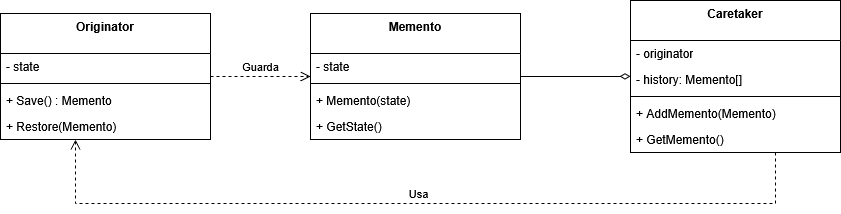

The diagram above was exported from draw.io. Its source (the exported page's mxGraphModel, read from the mxfile embedded in the PNG):
<mxGraphModel dx="1818" dy="659" grid="1" gridSize="10" guides="1" tooltips="1" connect="1" arrows="1" fold="1" page="1" pageScale="1" pageWidth="827" pageHeight="1169" math="0" shadow="0">
  <root>
    <mxCell id="0" />
    <mxCell id="1" parent="0" />
    <mxCell id="83oMG1Soc3TxK7EO06dk-6" parent="1" style="swimlane;fontStyle=1;align=center;verticalAlign=top;childLayout=stackLayout;horizontal=1;startSize=40;horizontalStack=0;resizeParent=1;resizeParentMax=0;resizeLast=0;collapsible=1;marginBottom=0;whiteSpace=wrap;html=1;" value="&lt;div&gt;Caretaker&lt;/div&gt;" vertex="1">
      <mxGeometry height="152" width="210" x="440" y="37" as="geometry" />
    </mxCell>
    <mxCell id="83oMG1Soc3TxK7EO06dk-7" parent="83oMG1Soc3TxK7EO06dk-6" style="text;strokeColor=none;fillColor=none;align=left;verticalAlign=top;spacingLeft=4;spacingRight=4;overflow=hidden;rotatable=0;points=[[0,0.5],[1,0.5]];portConstraint=eastwest;whiteSpace=wrap;html=1;" value="- originator" vertex="1">
      <mxGeometry height="26" width="210" y="40" as="geometry" />
    </mxCell>
    <mxCell id="6v4Xt-UHO3zoHP1AUXPK-3" parent="83oMG1Soc3TxK7EO06dk-6" style="text;strokeColor=none;fillColor=none;align=left;verticalAlign=top;spacingLeft=4;spacingRight=4;overflow=hidden;rotatable=0;points=[[0,0.5],[1,0.5]];portConstraint=eastwest;whiteSpace=wrap;html=1;" value="- history: Memento[]" vertex="1">
      <mxGeometry height="26" width="210" y="66" as="geometry" />
    </mxCell>
    <mxCell id="83oMG1Soc3TxK7EO06dk-8" parent="83oMG1Soc3TxK7EO06dk-6" style="line;strokeWidth=1;fillColor=none;align=left;verticalAlign=middle;spacingTop=-1;spacingLeft=3;spacingRight=3;rotatable=0;labelPosition=right;points=[];portConstraint=eastwest;strokeColor=inherit;" value="" vertex="1">
      <mxGeometry height="8" width="210" y="92" as="geometry" />
    </mxCell>
    <mxCell id="AZI9iGA9m4LZaXed2W2p-3" parent="83oMG1Soc3TxK7EO06dk-6" style="text;strokeColor=none;fillColor=none;align=left;verticalAlign=top;spacingLeft=4;spacingRight=4;overflow=hidden;rotatable=0;points=[[0,0.5],[1,0.5]];portConstraint=eastwest;whiteSpace=wrap;html=1;" value="+ AddMemento(Memento)" vertex="1">
      <mxGeometry height="26" width="210" y="100" as="geometry" />
    </mxCell>
    <mxCell id="6v4Xt-UHO3zoHP1AUXPK-4" parent="83oMG1Soc3TxK7EO06dk-6" style="text;strokeColor=none;fillColor=none;align=left;verticalAlign=top;spacingLeft=4;spacingRight=4;overflow=hidden;rotatable=0;points=[[0,0.5],[1,0.5]];portConstraint=eastwest;whiteSpace=wrap;html=1;" value="+ GetMemento()" vertex="1">
      <mxGeometry height="26" width="210" y="126" as="geometry" />
    </mxCell>
    <mxCell id="N5HSppPBugAI9EG3etv--5" parent="1" style="swimlane;fontStyle=1;align=center;verticalAlign=top;childLayout=stackLayout;horizontal=1;startSize=40;horizontalStack=0;resizeParent=1;resizeParentMax=0;resizeLast=0;collapsible=1;marginBottom=0;whiteSpace=wrap;html=1;" value="Originator" vertex="1">
      <mxGeometry height="126" width="210" x="-190" y="50" as="geometry" />
    </mxCell>
    <mxCell id="N5HSppPBugAI9EG3etv--6" parent="N5HSppPBugAI9EG3etv--5" style="text;strokeColor=none;fillColor=none;align=left;verticalAlign=top;spacingLeft=4;spacingRight=4;overflow=hidden;rotatable=0;points=[[0,0.5],[1,0.5]];portConstraint=eastwest;whiteSpace=wrap;html=1;" value="- state" vertex="1">
      <mxGeometry height="26" width="210" y="40" as="geometry" />
    </mxCell>
    <mxCell id="N5HSppPBugAI9EG3etv--7" parent="N5HSppPBugAI9EG3etv--5" style="line;strokeWidth=1;fillColor=none;align=left;verticalAlign=middle;spacingTop=-1;spacingLeft=3;spacingRight=3;rotatable=0;labelPosition=right;points=[];portConstraint=eastwest;strokeColor=inherit;" value="" vertex="1">
      <mxGeometry height="8" width="210" y="66" as="geometry" />
    </mxCell>
    <mxCell id="N5HSppPBugAI9EG3etv--8" parent="N5HSppPBugAI9EG3etv--5" style="text;strokeColor=none;fillColor=none;align=left;verticalAlign=top;spacingLeft=4;spacingRight=4;overflow=hidden;rotatable=0;points=[[0,0.5],[1,0.5]];portConstraint=eastwest;whiteSpace=wrap;html=1;" value="+ Save() : Memento" vertex="1">
      <mxGeometry height="26" width="210" y="74" as="geometry" />
    </mxCell>
    <mxCell id="6v4Xt-UHO3zoHP1AUXPK-1" parent="N5HSppPBugAI9EG3etv--5" style="text;strokeColor=none;fillColor=none;align=left;verticalAlign=top;spacingLeft=4;spacingRight=4;overflow=hidden;rotatable=0;points=[[0,0.5],[1,0.5]];portConstraint=eastwest;whiteSpace=wrap;html=1;" value="+ Restore(Memento)" vertex="1">
      <mxGeometry height="26" width="210" y="100" as="geometry" />
    </mxCell>
    <mxCell id="N5HSppPBugAI9EG3etv--9" parent="1" style="swimlane;fontStyle=1;align=center;verticalAlign=top;childLayout=stackLayout;horizontal=1;startSize=40;horizontalStack=0;resizeParent=1;resizeParentMax=0;resizeLast=0;collapsible=1;marginBottom=0;whiteSpace=wrap;html=1;" value="Memento" vertex="1">
      <mxGeometry height="126" width="210" x="120" y="50" as="geometry" />
    </mxCell>
    <mxCell id="N5HSppPBugAI9EG3etv--10" parent="N5HSppPBugAI9EG3etv--9" style="text;strokeColor=none;fillColor=none;align=left;verticalAlign=top;spacingLeft=4;spacingRight=4;overflow=hidden;rotatable=0;points=[[0,0.5],[1,0.5]];portConstraint=eastwest;whiteSpace=wrap;html=1;" value="- state" vertex="1">
      <mxGeometry height="26" width="210" y="40" as="geometry" />
    </mxCell>
    <mxCell id="N5HSppPBugAI9EG3etv--11" parent="N5HSppPBugAI9EG3etv--9" style="line;strokeWidth=1;fillColor=none;align=left;verticalAlign=middle;spacingTop=-1;spacingLeft=3;spacingRight=3;rotatable=0;labelPosition=right;points=[];portConstraint=eastwest;strokeColor=inherit;" value="" vertex="1">
      <mxGeometry height="8" width="210" y="66" as="geometry" />
    </mxCell>
    <mxCell id="N5HSppPBugAI9EG3etv--12" parent="N5HSppPBugAI9EG3etv--9" style="text;strokeColor=none;fillColor=none;align=left;verticalAlign=top;spacingLeft=4;spacingRight=4;overflow=hidden;rotatable=0;points=[[0,0.5],[1,0.5]];portConstraint=eastwest;whiteSpace=wrap;html=1;" value="+ Memento(state)" vertex="1">
      <mxGeometry height="26" width="210" y="74" as="geometry" />
    </mxCell>
    <mxCell id="6v4Xt-UHO3zoHP1AUXPK-2" parent="N5HSppPBugAI9EG3etv--9" style="text;strokeColor=none;fillColor=none;align=left;verticalAlign=top;spacingLeft=4;spacingRight=4;overflow=hidden;rotatable=0;points=[[0,0.5],[1,0.5]];portConstraint=eastwest;whiteSpace=wrap;html=1;" value="+ GetState()" vertex="1">
      <mxGeometry height="26" width="210" y="100" as="geometry" />
    </mxCell>
    <mxCell id="6v4Xt-UHO3zoHP1AUXPK-9" edge="1" parent="1" source="83oMG1Soc3TxK7EO06dk-6" style="endArrow=none;startArrow=diamondThin;endFill=0;startFill=0;html=1;verticalAlign=bottom;labelBackgroundColor=none;strokeWidth=1;startSize=8;endSize=8;rounded=0;" target="N5HSppPBugAI9EG3etv--9" value="">
      <mxGeometry relative="1" width="160" as="geometry">
        <mxPoint x="220" y="250" as="sourcePoint" />
        <mxPoint x="380" y="250" as="targetPoint" />
      </mxGeometry>
    </mxCell>
    <mxCell id="6v4Xt-UHO3zoHP1AUXPK-10" edge="1" parent="1" source="N5HSppPBugAI9EG3etv--5" style="endArrow=open;startArrow=none;endFill=0;startFill=0;endSize=8;html=1;verticalAlign=bottom;dashed=1;labelBackgroundColor=none;rounded=0;" target="N5HSppPBugAI9EG3etv--9" value="Guarda">
      <mxGeometry relative="1" width="160" as="geometry">
        <mxPoint x="220" y="250" as="sourcePoint" />
        <mxPoint x="380" y="250" as="targetPoint" />
      </mxGeometry>
    </mxCell>
    <mxCell id="6v4Xt-UHO3zoHP1AUXPK-11" edge="1" parent="1" source="83oMG1Soc3TxK7EO06dk-6" style="endArrow=open;startArrow=none;endFill=0;startFill=0;endSize=8;html=1;verticalAlign=bottom;dashed=1;labelBackgroundColor=none;rounded=0;edgeStyle=orthogonalEdgeStyle;" target="N5HSppPBugAI9EG3etv--5" value="Usa">
      <mxGeometry relative="1" width="160" as="geometry">
        <Array as="points">
          <mxPoint x="585" y="240" />
          <mxPoint x="-115" y="240" />
        </Array>
        <mxPoint x="220" y="250" as="sourcePoint" />
        <mxPoint x="380" y="250" as="targetPoint" />
      </mxGeometry>
    </mxCell>
  </root>
</mxGraphModel>